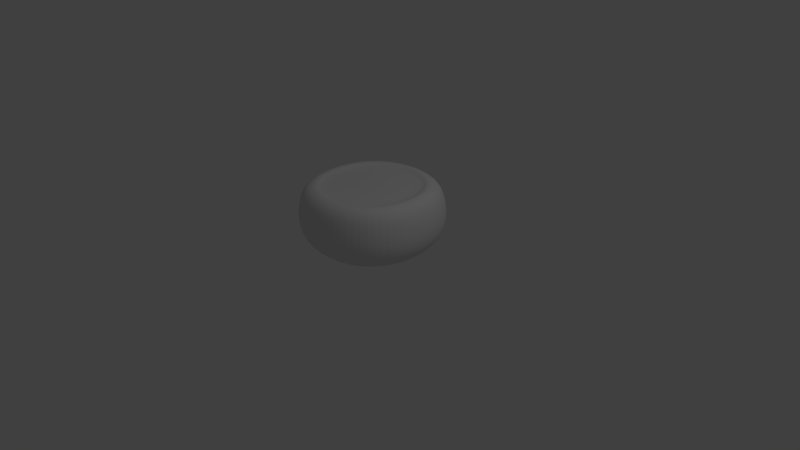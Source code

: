 # Source: cube.blend  (saved by Blender 2.64.0; exported with 4.5.12 LTS)
import bpy
from mathutils import Matrix  # noqa: F401  (used for matrix-valued properties, if any)

bpy.ops.wm.read_factory_settings(use_empty=True)
scene = bpy.context.scene
scene.name = 'Scene'

# ---- collections
col_collection_1 = bpy.data.collections.new('Collection 1'); scene.collection.children.link(col_collection_1)

# ---- materials (node trees are filled in below, after node groups)
mat_material = bpy.data.materials.new('Material')
mat_material.alpha_threshold = 0.0
mat_material.use_transparent_shadow = False
mat_material.roughness = 0.5
mat_material.line_color = (0.0, 0.0, 0.0, 1.0)

# ---- material node trees

# ---- world
world_world = bpy.data.worlds.new('World'); scene.world = world_world
world_world.color = (0.05088, 0.05088, 0.05088)
world_world.use_sun_shadow = False
world_world.sun_shadow_jitter_overblur = 0.0
world_world.cycles.sampling_method = 'MANUAL'
world_world.cycles.sample_map_resolution = 256

# ---- cameras
cam_camera = bpy.data.cameras.new('Camera')
cam_camera.clip_end = 100.0
cam_camera.lens = 35.0
cam_camera.sensor_width = 32.0
cam_camera.sensor_height = 18.0
cam_camera.ortho_scale = 7.314
cam_camera.dof.focus_distance = 0.0
cam_camera.dof.aperture_fstop = 128.0

# ---- lights
light_lamp = bpy.data.lights.new('Lamp', 'POINT')
light_lamp.transmission_factor = 0.0
light_lamp.cutoff_distance = 30.0
light_lamp.energy = 100.0
light_lamp.shadow_buffer_clip_start = 1.001
light_lamp.shadow_soft_size = 1.0
light_lamp.shadow_maximum_resolution = 0.006
light_lamp.use_absolute_resolution = True
light_lamp.cycles.use_multiple_importance_sampling = False

# ---- meshes
me_cube = bpy.data.meshes.new('Cube')
me_cube.from_pydata([(1.0, 1.0, -0.003749), (1.0, -1.0, -0.003749), (-1.0, -1.0, -0.003749), (-1.0, 1.0, -0.003749), (1.0, 1.0, 0.8256), (1.0, -1.0, 0.8256), (-1.0, -1.0, 0.8256), (-1.0, 1.0, 0.8256), (0.8326, 0.8326, 0.9886), (0.8326, -0.8326, 0.9886), (-0.8326, -0.8326, 0.9886), (-0.8326, 0.8326, 0.9886), (0.6936, 0.6936, 0.9904), (0.6936, -0.6936, 0.9904), (-0.6936, -0.6936, 0.9904), (-0.6936, 0.6936, 0.9904), (0.6506, 0.6506, 0.9309), (0.6506, -0.6506, 0.9309), (-0.6506, -0.6506, 0.9309), (-0.6506, 0.6506, 0.9309)], [], [(0, 1, 2, 3), (10, 11, 7, 6), (0, 4, 5, 1), (1, 5, 6, 2), (2, 6, 7, 3), (4, 0, 3, 7), (14, 15, 11, 10), (8, 9, 5, 4), (4, 7, 11, 8), (9, 10, 6, 5), (18, 19, 15, 14), (8, 11, 15, 12), (13, 14, 10, 9), (12, 13, 9, 8), (16, 19, 18, 17), (16, 17, 13, 12), (12, 15, 19, 16), (17, 18, 14, 13)])
_uv = me_cube.uv_layers.new(name='UVMap')
_uv.uv.foreach_set('vector', [0.4989, 0.001118, 0.4989, 0.3538, 0.1462, 0.3538, 0.1462, 0.001103, 0.1887, 0.5401, 0.1884, 0.8104, 0.1484, 0.8526, 0.1462, 0.5, 0.6473, 0.8517, 0.5011, 0.8526, 0.4989, 0.5001, 0.6451, 0.4991, 0.4989, 0.3538, 0.4989, 0.5001, 0.1462, 0.5, 0.1462, 0.3538, -3.278e-07, 0.501, 0.1462, 0.5, 0.1484, 0.8526, 0.002225, 0.8535, 0.5011, 0.8526, 0.5011, 0.9989, 0.1484, 0.9989, 0.1484, 0.8526, 0.2191, 0.5711, 0.2193, 0.7801, 0.1884, 0.8104, 0.1887, 0.5401, 0.4587, 0.8125, 0.459, 0.5423, 0.4989, 0.5001, 0.5011, 0.8526, 0.5011, 0.8526, 0.1484, 0.8526, 0.1884, 0.8104, 0.4587, 0.8125, 0.459, 0.5423, 0.1887, 0.5401, 0.1462, 0.5, 0.4989, 0.5001, 0.2441, 0.5933, 0.2415, 0.7551, 0.2193, 0.7801, 0.2191, 0.5711, 0.4587, 0.8125, 0.1884, 0.8104, 0.2193, 0.7801, 0.4283, 0.7816, 0.428, 0.5726, 0.2191, 0.5711, 0.1887, 0.5401, 0.459, 0.5423, 0.4283, 0.7816, 0.428, 0.5726, 0.459, 0.5423, 0.4587, 0.8125, 0.9898, 0.4853, 0.5124, 0.4853, 0.5124, 0.007902, 0.9898, 0.007902, 0.4032, 0.7594, 0.4058, 0.5976, 0.428, 0.5726, 0.4283, 0.7816, 0.4283, 0.7816, 0.2193, 0.7801, 0.2415, 0.7551, 0.4032, 0.7594, 0.4058, 0.5976, 0.2441, 0.5933, 0.2191, 0.5711, 0.428, 0.5726])
me_cube.materials.append(mat_material)
me_cube.use_remesh_preserve_volume = False
me_cube.use_remesh_preserve_attributes = False
me_cube.use_mirror_vertex_groups = False
me_cube.update()

# ---- objects
ob_cube = bpy.data.objects.new('Cube', me_cube)
ob_lamp = bpy.data.objects.new('Lamp', light_lamp)
ob_camera = bpy.data.objects.new('Camera', cam_camera)

# ---- transforms, parenting, visibility, modifiers, constraints
ob_cube.location = (0.0, 0.0, 0.005466)
ob_cube.scale = (0.999, 0.999, 0.999)
ob_cube.lock_rotations_4d = False
ob_cube.empty_display_type = 'ARROWS'
ob_cube.lineart.crease_threshold = 0.0
_m = ob_cube.modifiers.new('Subsurf', 'SUBSURF')
_m.uv_smooth = 'PRESERVE_CORNERS'
_m.levels = 4
_m.render_levels = 4
_m.show_only_control_edges = False
ob_lamp.location = (4.076, 1.005, 5.904)
ob_lamp.rotation_euler = (0.6503, 0.05522, 1.866)
ob_lamp.lock_rotations_4d = False
ob_lamp.empty_display_type = 'ARROWS'
ob_lamp.color = (0.0, 0.0, 0.0, 0.0)
ob_lamp.lineart.crease_threshold = 0.0
ob_camera.location = (7.481, -6.508, 5.344)
ob_camera.rotation_euler = (1.109, 0.01082, 0.8149)
ob_camera.lock_rotations_4d = False
ob_camera.empty_display_type = 'ARROWS'
ob_camera.color = (0.0, 0.0, 0.0, 0.0)
ob_camera.display_type = 'WIRE'
ob_camera.lineart.crease_threshold = 0.0

# ---- collection membership
col_collection_1.objects.link(ob_cube)
col_collection_1.objects.link(ob_lamp)
col_collection_1.objects.link(ob_camera)

# ---- scene / render settings (as saved in the file)
scene.camera = ob_camera
scene.frame_start = 1; scene.frame_end = 250; scene.frame_set(1)
scene.render.engine = 'BLENDER_EEVEE_NEXT'
scene.render.image_settings.color_mode = 'RGB'
scene.render.image_settings.compression = 90
scene.render.resolution_percentage = 50
scene.render.dither_intensity = 0.0
scene.render.bake_margin = 2
scene.render.bake_bias = 0.0
scene.cycles.use_denoising = False
scene.cycles.samples = 10
scene.cycles.sampling_pattern = 'TABULATED_SOBOL'
scene.cycles.light_sampling_threshold = 0.0
scene.cycles.use_adaptive_sampling = False
scene.cycles.use_light_tree = False
scene.cycles.blur_glossy = 0.0
scene.cycles.volume_bounces = 1
scene.cycles.pixel_filter_type = 'GAUSSIAN'
scene.cycles.sample_clamp_indirect = 0.0
scene.view_settings.view_transform = 'Standard'
bpy.context.view_layer.update()
